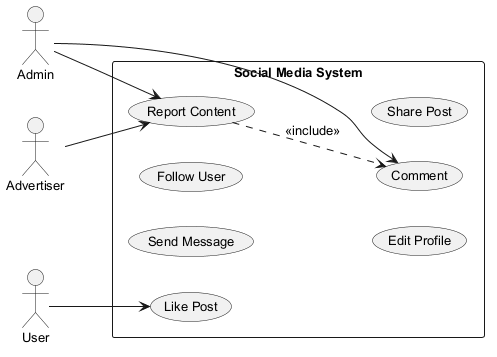

The diagram above was rendered by PlantUML. Its source (embedded in the PNG):
@startuml
skinparam defaultFontSize 13
left to right direction
actor "Advertiser" as Advertiser
actor "Admin" as Admin
actor "User" as User
rectangle "Social Media System" {
  usecase "Like Post" as UC_LikePost
  usecase "Report Content" as UC_ReportContent
  usecase "Send Message" as UC_SendMessage
  usecase "Follow User" as UC_FollowUser
  usecase "Comment" as UC_Comment
  usecase "Edit Profile" as UC_EditProfile
  usecase "Share Post" as UC_SharePost
}
Advertiser --> UC_ReportContent
Admin --> UC_Comment
Admin --> UC_ReportContent
User --> UC_LikePost
UC_ReportContent ..> UC_Comment : <<include>>
@enduml